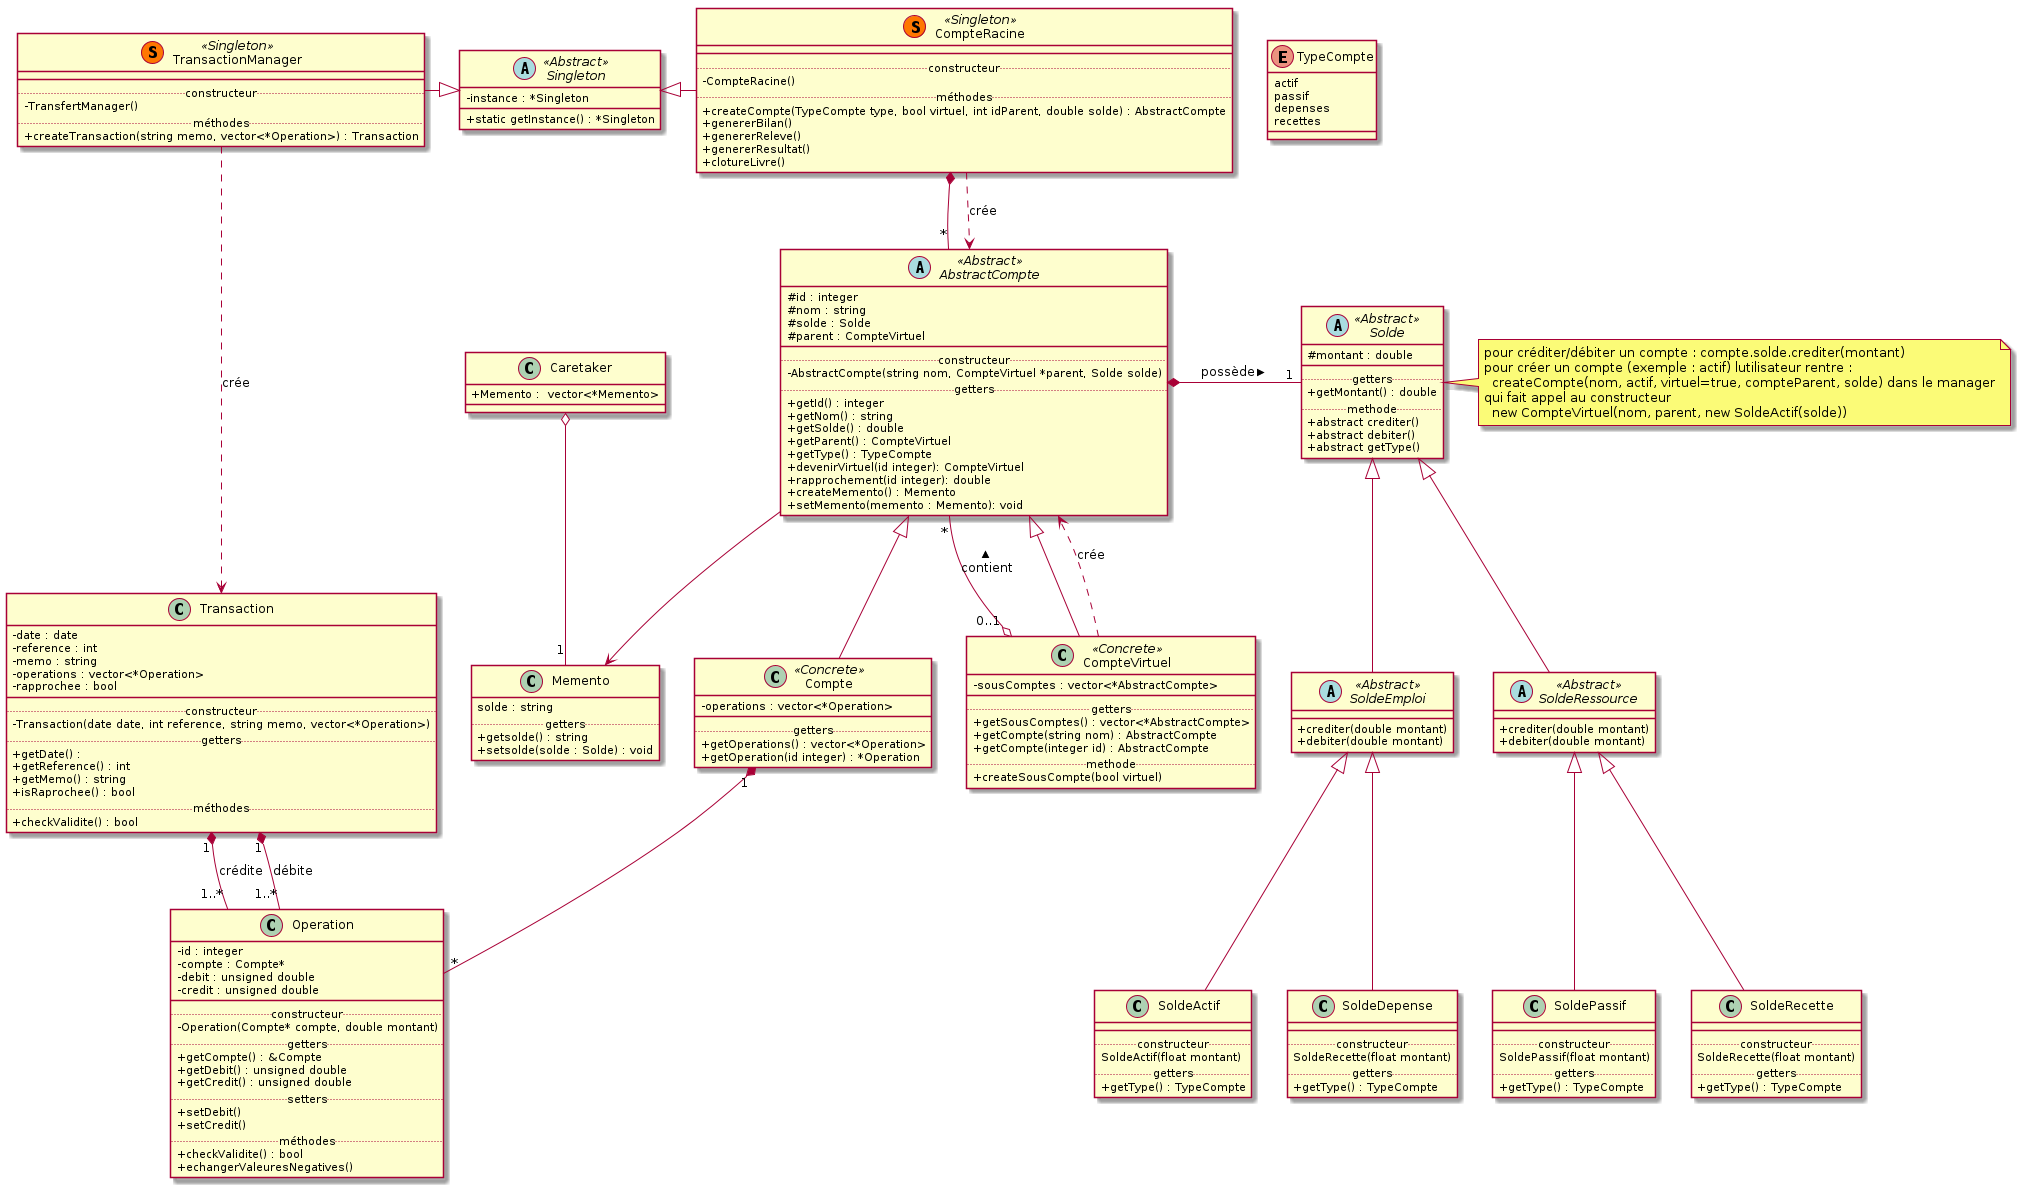

The diagram above was rendered by PlantUML. Its source (embedded in the PNG):
@startuml
skinparam classAttributeIconSize 0

enum TypeCompte {
  actif
  passif
  depenses
  recettes
}

abstract class AbstractCompte <<Abstract>> {
  # id : integer
  # nom : string
  # solde : Solde
  # parent : CompteVirtuel
  __
  .. constructeur ..
  -AbstractCompte(string nom, CompteVirtuel *parent, Solde solde)
  .. getters ..
  +getId() : integer
  +getNom() : string
  +getSolde() : double
  +getParent() : CompteVirtuel
  +getType() : TypeCompte
  +devenirVirtuel(id integer): CompteVirtuel
  +rapprochement(id integer): double
  +createMemento() : Memento
  +setMemento(memento : Memento): void
}

class Memento {
    solde : string
    ..getters..
    +getsolde() : string
    +setsolde(solde : Solde) : void
}

class Caretaker {
    +Memento :  vector<*Memento>
}
Caretaker o-- "1" Memento
AbstractCompte-->Memento

abstract class Solde <<Abstract>> {
  #montant : double
  __
  ..getters..
  +getMontant() : double
  ..methode..
  +abstract crediter()
  +abstract debiter()
  +abstract getType()
}

note right
  pour créditer/débiter un compte : compte.solde.crediter(montant)
  pour créer un compte (exemple : actif) lutilisateur rentre :
    createCompte(nom, actif, virtuel=true, compteParent, solde) dans le manager
  qui fait appel au constructeur
    new CompteVirtuel(nom, parent, new SoldeActif(solde))
end note

.AbstractCompte *-right- "1" Solde : possède >

abstract class SoldeEmploi <<Abstract>> {
  +crediter(double montant)
  +debiter(double montant)
}

abstract class SoldeRessource <<Abstract>> {
  +crediter(double montant)
  +debiter(double montant)
}

SoldeEmploi -up-|> Solde
SoldeRessource -up-|> Solde

class SoldeActif {
  __
  ..constructeur..
  SoldeActif(float montant)
  ..getters..
  +getType() : TypeCompte
}

class SoldePassif {
  __
  ..constructeur..
  SoldePassif(float montant)
  ..getters..
  +getType() : TypeCompte
}

class SoldeDepense {
  __
  ..constructeur..
  SoldeRecette(float montant)
  ..getters..
  +getType() : TypeCompte
}

class SoldeRecette {
  __
  ..constructeur..
  SoldeRecette(float montant)
  ..getters..
  +getType() : TypeCompte
}

SoldeEmploi <|-- SoldeActif
SoldeEmploi <|-- SoldeDepense
SoldeRessource <|-- SoldeRecette
SoldeRessource <|-- SoldePassif


class Compte <<Concrete>> {
 -operations : vector<*Operation>
 __
 ..getters..
 +getOperations() : vector<*Operation>
 +getOperation(id integer) : *Operation
}

class CompteVirtuel <<Concrete>> {
  - sousComptes : vector<*AbstractCompte>
  __
  .. getters ..
  +getSousComptes() : vector<*AbstractCompte>
  +getCompte(string nom) : AbstractCompte
  +getCompte(integer id) : AbstractCompte
  .. methode ..
  +createSousCompte(bool virtuel)
}

CompteVirtuel ..> AbstractCompte : crée
AbstractCompte "*" --o "0..1" CompteVirtuel : contient <
AbstractCompte <|-- Compte
AbstractCompte <|-- CompteVirtuel

class CompteRacine << (S,#FF7700) Singleton >> {
  __
  .. constructeur ..
  -CompteRacine()
  .. méthodes ..
  +createCompte(TypeCompte type, bool virtuel, int idParent, double solde) : AbstractCompte
  +genererBilan()
  +genererReleve()
  +genererResultat()
  +clotureLivre()
}

CompteRacine *-- "*" AbstractCompte
CompteRacine ..> AbstractCompte : crée

class Operation {
  -id : integer
  -compte : Compte*
  -debit : unsigned double
  -credit : unsigned double
  __
  .. constructeur ..
  -Operation(Compte* compte, double montant)
  .. getters ..
  +getCompte() : &Compte
  +getDebit() : unsigned double
  +getCredit() : unsigned double
  .. setters ..
  +setDebit()
  +setCredit()
  .. méthodes ..
  +checkValidite() : bool
  +echangerValeuresNegatives()
}

class Transaction {
  -date : date
  -reference : int
  -memo : string
  -operations : vector<*Operation>
  -rapprochee : bool
  __
  .. constructeur ..
  -Transaction(date date, int reference, string memo, vector<*Operation>)
  .. getters ..
  +getDate() :
  +getReference() : int
  +getMemo() : string
  +isRaprochee() : bool
  .. méthodes ..
  +checkValidite() : bool
}

Transaction "1" *-- "1..*" Operation :crédite
Transaction "1" *-- "1..*" Operation :débite
Compte "1" *-- "*" Operation

class TransactionManager << (S,#FF7700) Singleton >> {
  __
  .. constructeur ..
  -TransfertManager()
  .. méthodes ..
  +createTransaction(string memo, vector<*Operation>) : Transaction
}

TransactionManager ..> Transaction : crée

abstract class Singleton <<Abstract>> {
  -instance : *Singleton
  __
  +static getInstance() : *Singleton
}

Singleton <|-left- TransactionManager
Singleton <|-right- CompteRacine


@enduml